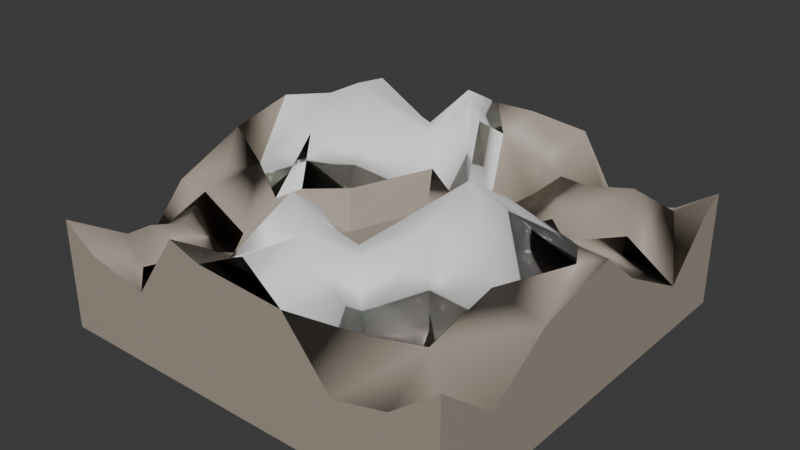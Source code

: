# Source: Montain.blend  (saved by Blender 4.3.34; exported with 4.5.12 LTS)
import bpy
from mathutils import Matrix  # noqa: F401  (used for matrix-valued properties, if any)

bpy.ops.wm.read_factory_settings(use_empty=True)
scene = bpy.context.scene
scene.name = 'Scene'

# ---- collections
col_collection = bpy.data.collections.new('Collection'); scene.collection.children.link(col_collection)

# ---- materials (node trees are filled in below, after node groups)
mat_rock = bpy.data.materials.new('rock')
mat_snow = bpy.data.materials.new('snow')

# ---- material node trees
mat_rock.use_nodes = True; mat_rock.node_tree.nodes.clear()
_N = mat_rock.node_tree.nodes; _L = mat_rock.node_tree.links
n0 = _N.new('ShaderNodeBsdfPrincipled'); n0.name = 'Principled BSDF'; n0.location = (10, 300)
n0.inputs[0].default_value = (0.3884, 0.3306, 0.2722, 1.0)
n1 = _N.new('ShaderNodeOutputMaterial'); n1.name = 'Material Output'; n1.location = (300, 300)
_L.new(n0.outputs[0], n1.inputs[0])
n1.is_active_output = True
mat_snow.use_nodes = True; mat_snow.node_tree.nodes.clear()
_N = mat_snow.node_tree.nodes; _L = mat_snow.node_tree.links
n0 = _N.new('ShaderNodeBsdfPrincipled'); n0.name = 'Principled BSDF'; n0.location = (10, 300)
n0.inputs[0].default_value = (1.0, 1.0, 1.0, 1.0)
n0.inputs[1].default_value = 0.6535
n0.inputs[2].default_value = 0.9488
n1 = _N.new('ShaderNodeOutputMaterial'); n1.name = 'Material Output'; n1.location = (300, 300)
_L.new(n0.outputs[0], n1.inputs[0])
n1.is_active_output = True

# ---- world
world_world = bpy.data.worlds.new('World'); scene.world = world_world
world_world.color = (0.05088, 0.05088, 0.05088)
world_world.sun_shadow_jitter_overblur = 0.0

# ---- meshes
me_plane = bpy.data.meshes.new('Plane')
me_plane.from_pydata([(-12.09, -23.87, -2.26), (-6.497, -23.87, -11.26), (4.115, -23.87, -12.17), (13.31, -23.87, -3.522), (20.64, -23.87, -5.565), (-23.93, -23.87, -10.27), (7.923, -23.87, -13.87), (-11.77, -19.1, -7.545), (20.0, -20.28, -7.161), (-23.93, -16.54, -2.331), (-5.511, -19.99, -18.32), (3.984, -20.19, -11.06), (8.985, -18.91, -9.425), (17.29, -19.0, -9.146), (0.7031, -14.99, -18.98), (24.72, -14.72, 0.4513), (-3.295, -16.53, -18.32), (-7.949, -15.57, -13.96), (22.82, -15.18, -2.501), (-14.09, -13.01, -19.17), (12.64, -12.19, -3.29), (18.72, -13.47, -6.021), (-0.2522, -12.62, -16.35), (2.861, -8.669, -8.468), (-23.93, -9.113, -8.934), (-5.353, -12.49, -12.86), (14.17, -9.393, -4.164), (21.04, -8.514, -7.569), (24.72, -8.741, -8.152), (-8.221, -3.802, -14.9), (-12.93, -5.908, -21.49), (4.616, -7.792, -3.29), (-23.02, -3.091, -13.21), (14.39, -4.198, -7.077), (-21.26, 0.03736, -13.15), (-13.48, -0.3723, -16.74), (12.28, -2.226, -8.472), (24.72, 0.144, -12.95), (-5.791, -1.213, -4.098), (18.02, -2.863, -10.72), (14.0, 1.268, -15.28), (20.16, 3.637, -18.25), (9.397, 4.538, -15.28), (-3.515, 6.903, -2.751), (14.88, 5.522, -19.53), (-23.93, 1.207, -11.9), (-23.93, 6.326, -6.182), (-19.84, 12.44, -7.154), (12.94, 8.003, -20.76), (19.21, 10.7, -11.8), (2.475, 7.503, -4.098), (14.37, 13.83, -18.98), (-14.23, 9.78, -5.122), (-23.93, 15.92, 0.7674), (5.981, 12.67, -12.55), (24.72, 10.36, -4.02), (-11.5, 11.3, -6.842), (-17.39, 17.69, -10.82), (-4.378, 18.13, -4.28), (8.66, 15.53, -12.62), (-12.16, 16.9, -9.597), (3.705, 17.01, -17.54), (-7.224, 19.68, -7.846), (7.638, 21.8, -16.14), (10.8, 19.41, -9.859), (18.76, 19.0, -6.389), (-23.93, 21.79, -7.441), (-20.45, 21.54, -6.568), (-12.0, 20.97, -6.146), (15.7, 21.91, -7.335), (0.1757, 18.59, -12.57), (24.72, 24.52, -10.36), (-11.92, 24.52, -2.386), (5.182, 24.52, -13.7), (-19.22, 24.52, -5.147), (-23.93, -23.87, 8.204), (24.72, -23.87, 7.872), (-23.93, 24.52, 8.664), (24.72, 24.52, 8.265), (4.136, 10.5, -8.999), (8.096, 1.154, -8.609), (-2.183, 12.8, -2.751), (-0.4766, 10.34, -4.098), (14.86, -22.18, -5.642), (5.735, -1.767, -4.098), (-3.513, 23.83, -11.6), (-18.5, -23.87, -4.482), (-18.61, -9.874, -11.8), (24.72, -23.87, -9.291), (11.04, -7.149, -3.29), (-17.19, -16.86, -7.414), (-7.451, 5.035, -2.751), (18.36, 24.52, -6.325), (11.99, -16.78, -6.179), (-1.405, -8.217, -3.55), (22.82, -4.106, -8.102), (-7.069, 24.52, -13.06), (24.72, 16.07, 0.881), (-6.751, 12.42, -2.751), (-0.9777, -22.93, -15.03), (8.179, -11.86, -3.29), (-23.93, 24.52, -9.4), (-3.277, -10.43, -8.783), (0.2199, 24.52, -13.94), (7.564, -6.46, -3.29), (-20.05, -19.32, -2.587), (-9.388, 3.901, -6.764), (0.2469, 13.86, -16.6), (4.98, -15.53, -3.29), (22.42, 19.57, -4.408), (-1.35, 3.798, -4.098), (-16.96, 6.272, -8.559), (12.49, 24.52, -3.501), (-0.05369, 2.107, 3.735), (14.96, 17.43, -13.79)], [], [(53, 46, 111, 47), (4, 8, 88), (83, 93, 13), (15, 18, 88), (21, 27, 18), (105, 9, 5, 86), (27, 95, 39), (35, 34, 111), (2, 6, 12, 11), (25, 19, 30, 29), (14, 11, 10, 16), (110, 50, 82), (90, 9, 105), (42, 80, 79, 54), (70, 61, 107), (98, 62, 58, 81), (56, 52, 47, 57), (35, 106, 38, 30), (70, 73, 103), (109, 71, 92), (59, 51, 48, 54), (43, 110, 82, 81), (34, 111, 46, 45), (91, 106, 38), (43, 91, 38), (107, 70, 81, 82), (96, 68, 62), (84, 113, 110), (37, 55, 97, 71, 78, 76, 88, 15, 28), (28, 37, 95, 27), (3, 93, 12, 6), (94, 102, 22, 23), (24, 87, 32, 45), (15, 18, 28), (86, 90, 105), (109, 65, 97, 71), (11, 99, 1, 2), (66, 53, 67, 101), (31, 104, 84), (25, 29, 102, 16), (59, 64, 114, 51), (26, 89, 20), (99, 10, 11), (39, 26, 27), (14, 22, 23, 108), (38, 102, 94), (41, 55, 49), (93, 20, 21, 13), (58, 70, 85), (91, 98, 56), (39, 41, 37), (112, 73, 63, 64), (81, 70, 58), (94, 23, 31), (60, 68, 62), (38, 29, 102), (8, 4, 3, 83), (84, 33, 36), (10, 99, 1, 7), (89, 26, 33), (85, 96, 62, 58), (68, 57, 67, 72), (18, 28, 27), (23, 108, 31), (1, 7, 0), (112, 64, 69, 92), (83, 13, 8), (22, 14, 16, 102), (87, 32, 30, 19), (73, 63, 61, 70), (13, 21, 18, 8), (63, 59, 54, 61), (89, 104, 100, 20), (106, 56, 52, 111), (42, 48, 44, 40), (61, 79, 82, 107), (27, 21, 20, 26), (29, 30, 38), (44, 41, 39, 40), (24, 9, 90, 87), (67, 57, 47, 53), (35, 111, 106), (55, 97, 65, 49), (41, 44, 49), (79, 50, 84, 80), (7, 90, 19, 17), (54, 79, 61), (60, 56, 57), (89, 33, 84, 104), (90, 86, 0, 7), (33, 40, 36), (43, 81, 98, 91), (64, 59, 63), (60, 57, 68), (36, 80, 84), (96, 72, 68), (39, 33, 40), (91, 56, 106), (110, 113, 84, 50), (72, 74, 67), (109, 92, 69, 65), (83, 93, 3), (49, 44, 48, 51), (14, 11, 12, 108), (39, 33, 26), (103, 96, 85, 70), (111, 47, 52), (108, 12, 93), (55, 41, 37), (86, 0, 1, 2, 6, 3, 4, 88, 76, 75, 5), (104, 31, 108, 100), (95, 37, 39), (62, 98, 56, 60), (110, 43, 38), (100, 108, 93, 20), (32, 34, 45), (49, 114, 51), (50, 79, 82), (94, 84, 38), (67, 74, 101), (10, 7, 17), (88, 8, 18), (19, 90, 87), (31, 84, 94), (25, 17, 19), (30, 32, 34, 35), (25, 16, 10, 17), (48, 42, 54), (73, 103, 96, 72, 74, 101, 77, 78, 71, 92, 112), (77, 75, 76, 78), (45, 24, 9, 5, 75, 77, 101, 66, 53, 46), (80, 42, 40, 36), (110, 38, 84), (114, 64, 69), (114, 49, 65, 69)])
me_plane.polygons.foreach_set('use_smooth', [1, 1, 1, 1, 1, 1, 1, 1, 1, 1, 1, 1, 1, 1, 1, 1, 1, 1, 1, 1, 1, 1, 1, 0, 0, 1, 1, 0, 0, 1, 1, 1, 1, 0, 1, 1, 1, 1, 0, 1, 1, 1, 1, 1, 1, 0, 1, 1, 1, 1, 1, 1, 1, 0, 1, 0, 1, 0, 1, 1, 1, 1, 1, 1, 1, 1, 1, 1, 1, 1, 1, 1, 1, 1, 1, 1, 1, 1, 1, 1, 1, 1, 1, 1, 0, 1, 1, 1, 0, 1, 1, 1, 1, 1, 0, 1, 1, 1, 0, 1, 1, 1, 1, 1, 1, 1, 1, 1, 1, 0, 1, 1, 1, 0, 1, 1, 1, 1, 0, 1, 1, 1, 1, 0, 1, 1, 1, 1, 0, 1, 0, 1, 0, 1, 1])
me_plane.polygons.foreach_set('material_index', [0, 0, 0, 0, 0, 0, 0, 1, 0, 1, 1, 0, 0, 1, 1, 0, 0, 1, 0, 0, 1, 0, 0, 0, 0, 1, 0, 0, 0, 0, 0, 0, 0, 0, 0, 0, 0, 0, 0, 1, 1, 0, 1, 0, 0, 0, 0, 0, 0, 0, 0, 0, 0, 0, 0, 1, 0, 0, 1, 0, 0, 0, 0, 0, 0, 0, 0, 1, 1, 1, 0, 1, 0, 0, 1, 1, 0, 1, 1, 0, 0, 1, 0, 1, 0, 1, 1, 0, 0, 0, 1, 0, 1, 0, 0, 0, 1, 0, 0, 0, 0, 0, 1, 0, 0, 0, 0, 0, 0, 0, 0, 0, 0, 0, 0, 0, 1, 0, 0, 0, 1, 0, 1, 0, 1, 1, 1, 1, 0, 0, 0, 1, 0, 0, 0])
_uv = me_plane.uv_layers.new(name='UVMap')
_uv.uv.foreach_set('vector', [0.01387, 0.8063, 0.03103, 0.6245, 0.1358, 0.6151, 0.07735, 0.7293, 0.9019, 0.008518, 0.892, 0.09206, 0.9184, 0.04082, 0.7755, 0.08163, 0.7666, 0.1291, 0.8334, 0.1166, 0.9996, 0.2003, 0.9795, 0.1226, 0.9918, 0.01633, 0.8704, 0.224, 0.9329, 0.283, 0.9331, 0.2048, 0.09549, 0.09681, 0.0211, 0.164, 0.0258, 0.02919, 0.1217, 0.01792, 0.8776, 0.3878, 0.9397, 0.4053, 0.8816, 0.4393, 0.2194, 0.4833, 0.1633, 0.5714, 0.1528, 0.5874, 0.5807, 0.02007, 0.6493, 0.0202, 0.671, 0.1062, 0.5834, 0.1314, 0.3721, 0.2342, 0.2207, 0.241, 0.2278, 0.3653, 0.3221, 0.4166, 0.4972, 0.1828, 0.4895, 0.102, 0.3852, 0.09713, 0.4236, 0.1573, 0.4898, 0.6531, 0.5055, 0.6669, 0.4854, 0.7055, 0.102, 0.1531, 0.01674, 0.2056, 0.09549, 0.09681, 0.6835, 0.5854, 0.6525, 0.5241, 0.5712, 0.7005, 0.6228, 0.7544, 0.5102, 0.8571, 0.5803, 0.8359, 0.514, 0.7852, 0.3614, 0.7423, 0.3441, 0.8865, 0.3918, 0.8537, 0.4029, 0.7173, 0.2528, 0.7296, 0.2043, 0.6935, 0.1429, 0.7755, 0.1403, 0.8362, 0.2194, 0.4833, 0.2857, 0.551, 0.3616, 0.4818, 0.2278, 0.3653, 0.5102, 0.9388, 0.5847, 0.9735, 0.4973, 0.9794, 0.898, 0.9388, 0.96, 0.9863, 0.898, 0.9592, 0.6658, 0.8108, 0.769, 0.7647, 0.7547, 0.6521, 0.6228, 0.7544, 0.4139, 0.6229, 0.4694, 0.6327, 0.4841, 0.6935, 0.4505, 0.673, 0.0461, 0.534, 0.16, 0.6233, 0.03103, 0.6245, 0.01636, 0.5097, 0.3548, 0.6012, 0.3265, 0.5918, 0.3616, 0.4818, 0.4139, 0.6229, 0.3548, 0.6012, 0.3616, 0.4818, 0.514, 0.7852, 0.4898, 0.7959, 0.4122, 0.779, 0.4854, 0.7055, 0.3572, 0.9782, 0.3265, 0.9592, 0.3441, 0.8865, 0.5714, 0.5102, 0.5454, 0.5312, 0.4631, 0.5762, 0.9732, 0.5096, 0.9877, 0.6852, 0.9839, 0.8449, 0.9762, 0.97, 1.0, 0.782, 0.9977, 0.005549, 0.9918, 0.01633, 0.9996, 0.2003, 0.982, 0.3156, 0.982, 0.3156, 0.9732, 0.5096, 0.9397, 0.4053, 0.9388, 0.3673, 0.7562, 0.007349, 0.7349, 0.1157, 0.671, 0.1062, 0.6493, 0.0202, 0.4658, 0.3296, 0.4297, 0.287, 0.4867, 0.2372, 0.5239, 0.3054, 0.01457, 0.3252, 0.02041, 0.3673, 0.03442, 0.4337, 0.01636, 0.5097, 0.9996, 0.2003, 0.9797, 0.2653, 0.982, 0.3156, 0.1217, 0.01792, 0.2002, 0.07327, 0.09549, 0.09681, 0.9696, 0.9134, 0.8687, 0.8727, 0.9839, 0.8449, 0.9762, 0.97, 0.574, 0.0796, 0.4813, 0.03519, 0.438, 0.0004144, 0.5807, 0.02007, 0.02044, 0.9322, 0.01387, 0.8063, 0.07612, 0.912, 0.02421, 0.9756, 0.613, 0.3497, 0.6542, 0.3627, 0.653, 0.3877, 0.3721, 0.2342, 0.3221, 0.4166, 0.4297, 0.287, 0.4236, 0.1573, 0.6658, 0.8108, 0.7115, 0.8867, 0.7858, 0.8399, 0.769, 0.7647, 0.7347, 0.2694, 0.7156, 0.3512, 0.737, 0.2362, 0.4813, 0.03519, 0.3852, 0.09713, 0.4898, 0.06122, 0.8816, 0.4393, 0.8163, 0.3878, 0.8571, 0.3673, 0.4972, 0.1828, 0.4867, 0.2372, 0.5239, 0.3054, 0.5714, 0.2245, 0.3616, 0.4818, 0.4297, 0.287, 0.4658, 0.3296, 0.898, 0.6538, 0.9184, 0.6735, 0.869, 0.7107, 0.7666, 0.1291, 0.737, 0.2362, 0.8704, 0.224, 0.8334, 0.1166, 0.3918, 0.8537, 0.449, 0.8776, 0.4196, 0.9618, 0.3548, 0.6012, 0.3614, 0.7423, 0.3061, 0.6939, 0.898, 0.5102, 0.8789, 0.5727, 0.9732, 0.5096, 0.7422, 0.9862, 0.5928, 0.9734, 0.6702, 0.9793, 0.7115, 0.8867, 0.4122, 0.779, 0.4694, 0.7959, 0.3918, 0.8537, 0.4658, 0.3296, 0.5239, 0.3054, 0.613, 0.3497, 0.2531, 0.8388, 0.3265, 0.898, 0.3441, 0.8865, 0.3616, 0.4818, 0.3221, 0.4166, 0.4297, 0.287, 0.892, 0.09206, 0.9019, 0.008518, 0.7562, 0.007349, 0.8357, 0.06209, 0.6735, 0.449, 0.6939, 0.4286, 0.7008, 0.458, 0.3852, 0.09713, 0.3878, 0.04082, 0.3645, 0.0144, 0.3469, 0.06375, 0.7156, 0.3512, 0.7755, 0.3673, 0.7755, 0.3878, 0.4196, 0.9618, 0.3572, 0.9782, 0.3441, 0.8865, 0.3918, 0.8537, 0.2552, 0.918, 0.1728, 0.8865, 0.1633, 0.9592, 0.256, 0.9941, 0.9592, 0.2653, 0.982, 0.3156, 0.9592, 0.2857, 0.5239, 0.3054, 0.5714, 0.2653, 0.6126, 0.306, 0.3645, 0.0144, 0.2853, 0.04054, 0.2448, 0.01374, 0.7422, 0.9862, 0.7115, 0.8867, 0.8067, 0.9334, 0.8418, 0.9836, 0.8357, 0.06209, 0.8334, 0.1166, 0.892, 0.09206, 0.4867, 0.2372, 0.4972, 0.1828, 0.4236, 0.1573, 0.4297, 0.287, 0.1373, 0.3009, 0.03442, 0.4337, 0.2278, 0.3653, 0.2207, 0.241, 0.5928, 0.9734, 0.6386, 0.9127, 0.5803, 0.8359, 0.551, 0.9184, 0.8334, 0.1166, 0.8704, 0.224, 0.9331, 0.2048, 0.892, 0.09206, 0.6386, 0.9127, 0.6658, 0.8108, 0.6228, 0.7544, 0.5803, 0.8359, 0.7156, 0.3512, 0.6542, 0.3627, 0.656, 0.2544, 0.737, 0.2362, 0.3046, 0.6137, 0.2857, 0.6531, 0.2043, 0.6935, 0.2449, 0.6122, 0.6835, 0.5854, 0.7547, 0.6521, 0.7935, 0.616, 0.7734, 0.5319, 0.5803, 0.8359, 0.5712, 0.7005, 0.4854, 0.7055, 0.514, 0.7852, 0.9329, 0.283, 0.8704, 0.224, 0.737, 0.2362, 0.8237, 0.2873, 0.3221, 0.4166, 0.2278, 0.3653, 0.3616, 0.4818, 0.7935, 0.616, 0.8789, 0.5727, 0.8563, 0.5094, 0.7734, 0.5319, 0.01457, 0.3252, 0.01674, 0.2056, 0.08627, 0.1895, 0.08167, 0.2245, 0.07612, 0.912, 0.1403, 0.8362, 0.08163, 0.7959, 0.01387, 0.8063, 0.2194, 0.4833, 0.2449, 0.5918, 0.2667, 0.5947, 0.9277, 0.7462, 0.9594, 0.814, 0.8687, 0.8727, 0.869, 0.7107, 0.8789, 0.5727, 0.7935, 0.616, 0.869, 0.7107, 0.5712, 0.7005, 0.5483, 0.6451, 0.5918, 0.5306, 0.6525, 0.5241, 0.2734, 0.1261, 0.2041, 0.1429, 0.2207, 0.241, 0.3314, 0.1797, 0.6228, 0.7544, 0.5712, 0.7005, 0.5803, 0.8359, 0.2531, 0.8388, 0.2528, 0.7296, 0.1403, 0.8362, 0.7156, 0.3512, 0.6939, 0.3878, 0.6735, 0.3878, 0.6542, 0.3627, 0.2002, 0.07327, 0.1217, 0.01792, 0.2448, 0.01374, 0.2653, 0.06079, 0.7707, 0.4694, 0.7777, 0.488, 0.7658, 0.4694, 0.4139, 0.6229, 0.4049, 0.6556, 0.3614, 0.7423, 0.3548, 0.6012, 0.7115, 0.8867, 0.6658, 0.8108, 0.6386, 0.9127, 0.2531, 0.8388, 0.1728, 0.8865, 0.2552, 0.918, 0.7008, 0.458, 0.6525, 0.5241, 0.6531, 0.4898, 0.3572, 0.9782, 0.256, 0.9941, 0.2857, 0.9796, 0.8563, 0.5094, 0.8433, 0.4683, 0.8367, 0.4751, 0.3548, 0.6012, 0.3061, 0.6735, 0.3046, 0.6137, 0.5715, 0.5511, 0.5454, 0.5312, 0.5714, 0.5306, 0.5483, 0.6451, 0.256, 0.9941, 0.1097, 0.9838, 0.1224, 0.9796, 0.8933, 0.8664, 0.8571, 0.9184, 0.8067, 0.9334, 0.8687, 0.8727, 0.7509, 0.05993, 0.7349, 0.1157, 0.7562, 0.007349, 0.869, 0.7107, 0.7935, 0.616, 0.7547, 0.6521, 0.769, 0.7647, 0.4972, 0.1828, 0.5834, 0.1314, 0.671, 0.1062, 0.5952, 0.184, 0.8816, 0.4393, 0.8084, 0.4095, 0.7959, 0.3877, 0.4973, 0.9794, 0.3572, 0.9782, 0.4196, 0.9618, 0.4898, 0.9388, 0.1429, 0.7143, 0.1405, 0.7347, 0.2043, 0.6935, 0.6334, 0.1767, 0.705, 0.1265, 0.7143, 0.1397, 0.9877, 0.6852, 0.9387, 0.6308, 0.9732, 0.5096, 0.1217, 0.01792, 0.2448, 0.01374, 0.438, 0.0004144, 0.5807, 0.02007, 0.6493, 0.0202, 0.7562, 0.007349, 0.9019, 0.008518, 0.9918, 0.01633, 0.7546, 0.0, 0.005656, 0.001201, 0.0258, 0.02919, 0.6542, 0.3627, 0.6126, 0.306, 0.5918, 0.2653, 0.656, 0.2544, 0.9397, 0.4053, 0.9732, 0.5096, 0.9184, 0.4694, 0.3441, 0.8865, 0.3614, 0.7423, 0.2528, 0.7296, 0.2531, 0.8388, 0.4631, 0.5762, 0.4139, 0.6229, 0.3616, 0.4818, 0.656, 0.2544, 0.6334, 0.1767, 0.7143, 0.1633, 0.737, 0.2362, 0.03442, 0.4337, 0.06122, 0.4692, 0.01636, 0.5097, 0.869, 0.7107, 0.7858, 0.8399, 0.769, 0.7647, 0.5483, 0.6451, 0.5712, 0.7005, 0.4854, 0.7055, 0.4658, 0.3296, 0.5714, 0.5102, 0.3616, 0.4818, 0.08153, 0.9592, 0.09667, 0.9749, 0.02421, 0.9756, 0.3852, 0.09713, 0.3291, 0.08114, 0.3314, 0.1797, 0.9679, 0.05158, 0.892, 0.09206, 0.9331, 0.2048, 0.2207, 0.241, 0.1429, 0.2041, 0.1373, 0.3009, 0.613, 0.3497, 0.5714, 0.5102, 0.4658, 0.3296, 0.3721, 0.2342, 0.3314, 0.1797, 0.2207, 0.241, 0.2278, 0.3653, 0.03442, 0.4337, 0.1418, 0.5066, 0.2194, 0.4833, 0.3721, 0.2342, 0.4236, 0.1573, 0.3852, 0.09713, 0.3314, 0.1797, 0.7547, 0.6521, 0.6835, 0.5854, 0.6228, 0.7544, 0.5928, 0.9734, 0.4973, 0.9794, 0.3572, 0.9782, 0.256, 0.9941, 0.1097, 0.9838, 0.02421, 0.9756, 0.686, 1.0, 0.994, 0.9975, 0.96, 0.9863, 0.8936, 0.9836, 0.7422, 0.9862, 0.0, 0.5982, 0.3231, 0.0, 1.0, 0.2356, 0.994, 0.9975, 0.01636, 0.5097, 0.01457, 0.3252, 0.0211, 0.164, 0.0258, 0.02919, 0.0, 0.2185, 0.00413, 0.9928, 0.02421, 0.9756, 0.02044, 0.9322, 0.01387, 0.8063, 0.03103, 0.6245, 0.6525, 0.5241, 0.6835, 0.5854, 0.7734, 0.5319, 0.7008, 0.458, 0.4631, 0.5762, 0.3616, 0.4818, 0.5714, 0.5102, 0.7858, 0.8399, 0.7115, 0.8867, 0.8067, 0.9334, 0.7858, 0.8399, 0.869, 0.7107, 0.8687, 0.8727, 0.8067, 0.9334])
me_plane.materials.append(mat_rock)
me_plane.materials.append(mat_snow)
me_plane.materials.append(None)
me_plane.materials.append(None)
me_plane.update()

# ---- objects
ob_plane = bpy.data.objects.new('Plane', me_plane)

# ---- transforms, parenting, visibility, modifiers, constraints
ob_plane.location = (0.0, 0.0, 0.0)
ob_plane.rotation_euler = (0.0, 3.142, 0.0)
ob_plane.scale = (0.3978, 0.3986, 0.2994)

# ---- collection membership
col_collection.objects.link(ob_plane)

# ---- scene / render settings (as saved in the file)
scene.frame_start = 1; scene.frame_end = 250; scene.frame_set(1)
scene.render.engine = 'BLENDER_EEVEE_NEXT'
bpy.context.view_layer.update()

# ---- added for rendering (the .blend has no active camera and no usable light): camera, sun
cam_auto = bpy.data.cameras.new('AutoCamera')
cam_auto.lens = 50.0
cam_auto.sensor_width = 36.0
cam_auto.clip_end = 1000.0
ob_auto_camera = bpy.data.objects.new('AutoCamera', cam_auto)
scene.collection.objects.link(ob_auto_camera)
ob_auto_camera.location = (26.468, -31.8196, 23.2191)
ob_auto_camera.rotation_euler = (1.09748, -7.21219e-08, 0.694738)
scene.camera = ob_auto_camera
light_auto_sun = bpy.data.lights.new('AutoSun', 'SUN')
light_auto_sun.energy = 3.0
light_auto_sun.angle = 0.0523599
ob_auto_sun = bpy.data.objects.new('AutoSun', light_auto_sun)
scene.collection.objects.link(ob_auto_sun)
ob_auto_sun.rotation_euler = (0.872665, 0.174533, 0.523599)
bpy.context.view_layer.update()
